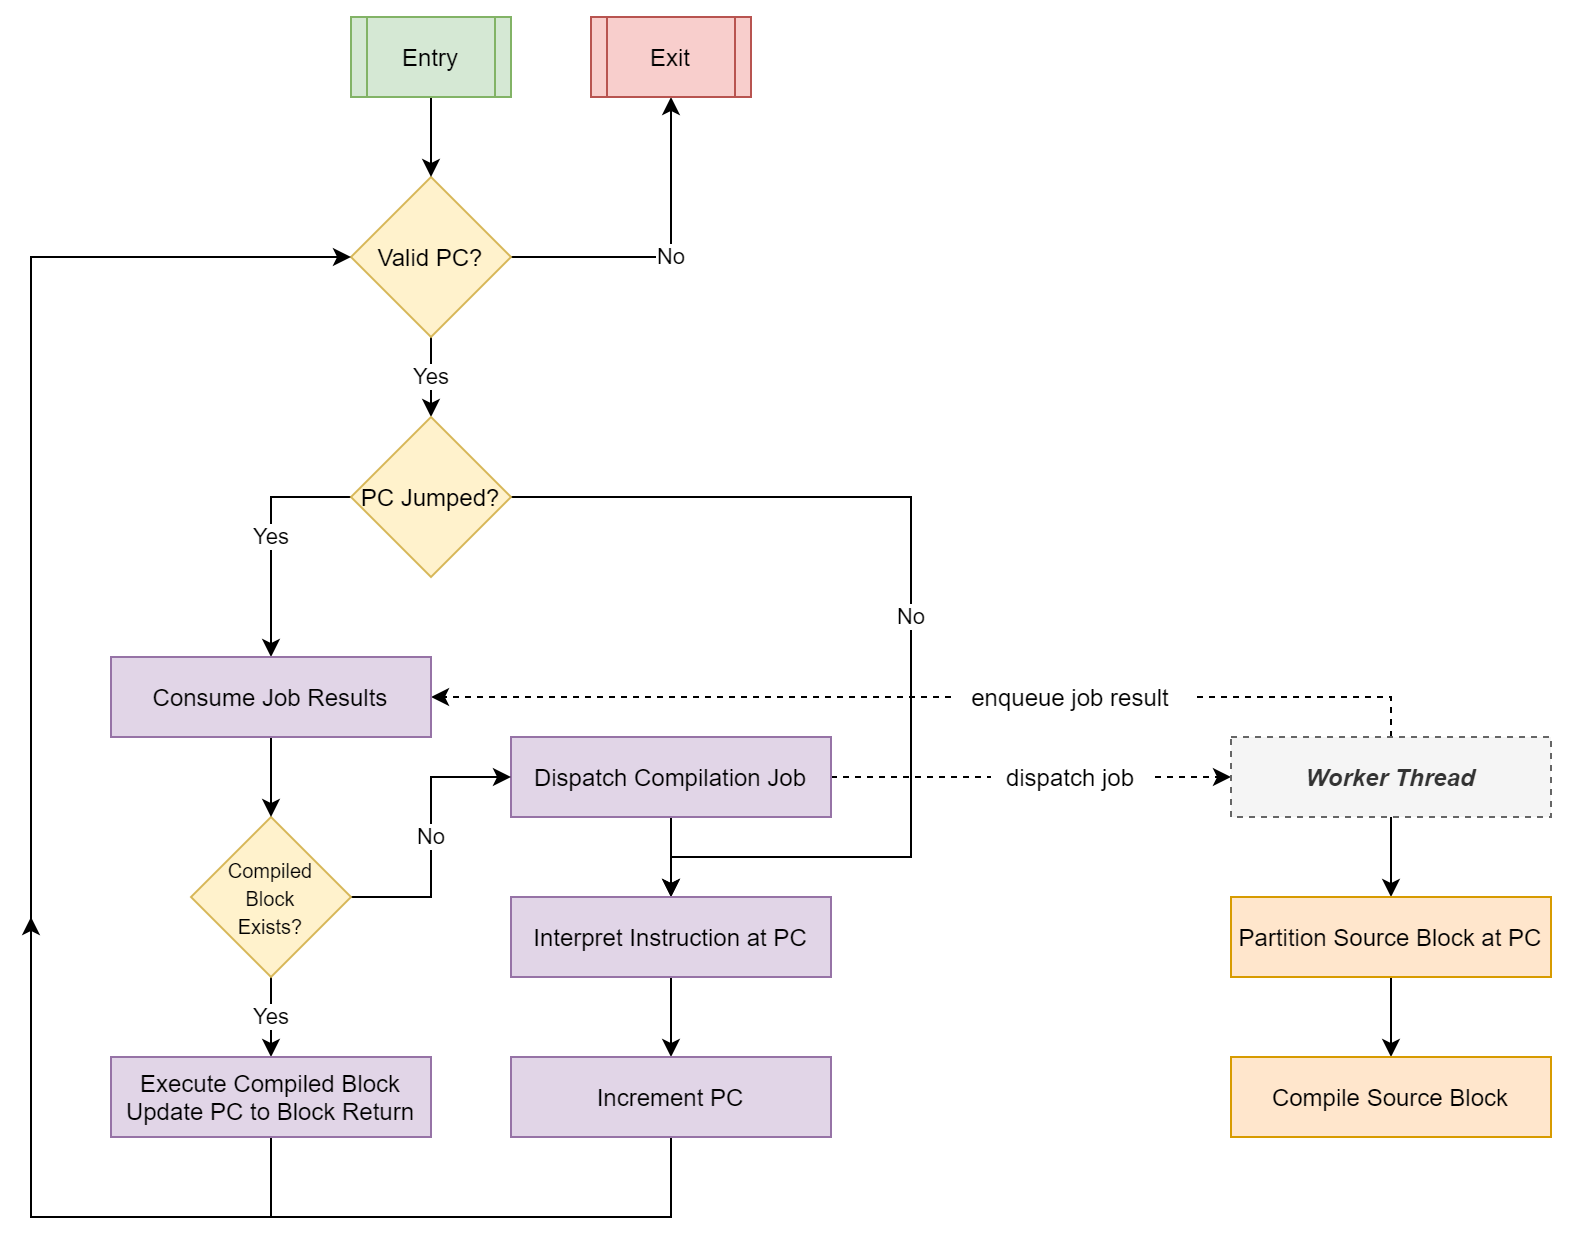

The diagram above was exported from draw.io. Its source (the exported page's mxGraphModel, read from the mxfile embedded in the PNG):
<mxGraphModel dx="1185" dy="685" grid="1" gridSize="10" guides="1" tooltips="1" connect="1" arrows="1" fold="1" page="1" pageScale="1" pageWidth="827" pageHeight="1169" math="0" shadow="0">
  <root>
    <mxCell id="0" />
    <mxCell id="1" parent="0" />
    <mxCell id="coIgZqXXq0_w5_-TDDHA-18" value="No" style="edgeStyle=orthogonalEdgeStyle;rounded=0;orthogonalLoop=1;jettySize=auto;html=1;exitX=1;exitY=0.5;exitDx=0;exitDy=0;entryX=0.5;entryY=1;entryDx=0;entryDy=0;" parent="1" source="coIgZqXXq0_w5_-TDDHA-1" target="coIgZqXXq0_w5_-TDDHA-16" edge="1">
      <mxGeometry relative="1" as="geometry" />
    </mxCell>
    <mxCell id="K6D-XohSizPnF7sgMfkW-15" value="Yes" style="edgeStyle=orthogonalEdgeStyle;rounded=0;orthogonalLoop=1;jettySize=auto;html=1;exitX=0.5;exitY=1;exitDx=0;exitDy=0;entryX=0.5;entryY=0;entryDx=0;entryDy=0;" parent="1" source="coIgZqXXq0_w5_-TDDHA-1" target="K6D-XohSizPnF7sgMfkW-8" edge="1">
      <mxGeometry relative="1" as="geometry" />
    </mxCell>
    <mxCell id="coIgZqXXq0_w5_-TDDHA-1" value="Valid PC?" style="rhombus;whiteSpace=wrap;html=1;fillColor=#fff2cc;strokeColor=#d6b656;" parent="1" vertex="1">
      <mxGeometry x="200" y="200" width="80" height="80" as="geometry" />
    </mxCell>
    <mxCell id="coIgZqXXq0_w5_-TDDHA-20" value="Yes" style="edgeStyle=orthogonalEdgeStyle;rounded=0;orthogonalLoop=1;jettySize=auto;html=1;exitX=0.5;exitY=1;exitDx=0;exitDy=0;entryX=0.5;entryY=0;entryDx=0;entryDy=0;" parent="1" source="coIgZqXXq0_w5_-TDDHA-22" target="coIgZqXXq0_w5_-TDDHA-9" edge="1">
      <mxGeometry relative="1" as="geometry">
        <mxPoint x="160" y="520" as="sourcePoint" />
      </mxGeometry>
    </mxCell>
    <mxCell id="coIgZqXXq0_w5_-TDDHA-12" style="edgeStyle=orthogonalEdgeStyle;rounded=0;orthogonalLoop=1;jettySize=auto;html=1;exitX=0.5;exitY=1;exitDx=0;exitDy=0;entryX=0.5;entryY=0;entryDx=0;entryDy=0;" parent="1" source="coIgZqXXq0_w5_-TDDHA-7" target="K6D-XohSizPnF7sgMfkW-11" edge="1">
      <mxGeometry relative="1" as="geometry">
        <mxPoint x="360" y="600" as="targetPoint" />
      </mxGeometry>
    </mxCell>
    <mxCell id="K6D-XohSizPnF7sgMfkW-35" style="edgeStyle=orthogonalEdgeStyle;rounded=0;orthogonalLoop=1;jettySize=auto;html=1;exitX=1;exitY=0.5;exitDx=0;exitDy=0;entryX=0;entryY=0.5;entryDx=0;entryDy=0;dashed=1;" parent="1" source="coIgZqXXq0_w5_-TDDHA-7" target="K6D-XohSizPnF7sgMfkW-19" edge="1">
      <mxGeometry relative="1" as="geometry" />
    </mxCell>
    <mxCell id="coIgZqXXq0_w5_-TDDHA-7" value="Dispatch Compilation Job" style="rounded=0;whiteSpace=wrap;html=1;fillColor=#e1d5e7;strokeColor=#9673a6;" parent="1" vertex="1">
      <mxGeometry x="280" y="480" width="160" height="40" as="geometry" />
    </mxCell>
    <mxCell id="K6D-XohSizPnF7sgMfkW-18" style="edgeStyle=orthogonalEdgeStyle;rounded=0;orthogonalLoop=1;jettySize=auto;html=1;exitX=0.5;exitY=1;exitDx=0;exitDy=0;" parent="1" source="coIgZqXXq0_w5_-TDDHA-9" edge="1">
      <mxGeometry relative="1" as="geometry">
        <mxPoint x="40" y="570" as="targetPoint" />
        <Array as="points">
          <mxPoint x="160" y="720" />
          <mxPoint x="40" y="720" />
        </Array>
      </mxGeometry>
    </mxCell>
    <mxCell id="coIgZqXXq0_w5_-TDDHA-9" value="Execute Compiled Block&lt;br&gt;Update PC to Block Return" style="rounded=0;whiteSpace=wrap;html=1;fillColor=#e1d5e7;strokeColor=#9673a6;" parent="1" vertex="1">
      <mxGeometry x="80" y="640" width="160" height="40" as="geometry" />
    </mxCell>
    <mxCell id="coIgZqXXq0_w5_-TDDHA-17" style="edgeStyle=orthogonalEdgeStyle;rounded=0;orthogonalLoop=1;jettySize=auto;html=1;exitX=0.5;exitY=1;exitDx=0;exitDy=0;entryX=0.5;entryY=0;entryDx=0;entryDy=0;" parent="1" source="coIgZqXXq0_w5_-TDDHA-15" target="coIgZqXXq0_w5_-TDDHA-1" edge="1">
      <mxGeometry relative="1" as="geometry" />
    </mxCell>
    <mxCell id="coIgZqXXq0_w5_-TDDHA-15" value="Entry" style="shape=process;whiteSpace=wrap;html=1;backgroundOutline=1;fillColor=#d5e8d4;strokeColor=#82b366;" parent="1" vertex="1">
      <mxGeometry x="200" y="120" width="80" height="40" as="geometry" />
    </mxCell>
    <mxCell id="coIgZqXXq0_w5_-TDDHA-16" value="Exit" style="shape=process;whiteSpace=wrap;html=1;backgroundOutline=1;fillColor=#f8cecc;strokeColor=#b85450;" parent="1" vertex="1">
      <mxGeometry x="320" y="120" width="80" height="40" as="geometry" />
    </mxCell>
    <mxCell id="K6D-XohSizPnF7sgMfkW-31" value="No" style="edgeStyle=orthogonalEdgeStyle;rounded=0;orthogonalLoop=1;jettySize=auto;html=1;exitX=1;exitY=0.5;exitDx=0;exitDy=0;entryX=0;entryY=0.5;entryDx=0;entryDy=0;" parent="1" source="coIgZqXXq0_w5_-TDDHA-22" target="coIgZqXXq0_w5_-TDDHA-7" edge="1">
      <mxGeometry relative="1" as="geometry" />
    </mxCell>
    <mxCell id="coIgZqXXq0_w5_-TDDHA-22" value="&lt;font style=&quot;font-size: 10px&quot;&gt;Compiled&lt;br&gt;Block&lt;br&gt;Exists?&lt;/font&gt;" style="rhombus;whiteSpace=wrap;html=1;fillColor=#fff2cc;strokeColor=#d6b656;" parent="1" vertex="1">
      <mxGeometry x="120" y="520" width="80" height="80" as="geometry" />
    </mxCell>
    <mxCell id="K6D-XohSizPnF7sgMfkW-10" value="No" style="edgeStyle=orthogonalEdgeStyle;rounded=0;orthogonalLoop=1;jettySize=auto;html=1;exitX=1;exitY=0.5;exitDx=0;exitDy=0;entryX=0.5;entryY=0;entryDx=0;entryDy=0;" parent="1" source="K6D-XohSizPnF7sgMfkW-8" target="K6D-XohSizPnF7sgMfkW-11" edge="1">
      <mxGeometry relative="1" as="geometry">
        <mxPoint x="520" y="480" as="targetPoint" />
        <Array as="points">
          <mxPoint x="480" y="360" />
          <mxPoint x="480" y="540" />
          <mxPoint x="360" y="540" />
        </Array>
      </mxGeometry>
    </mxCell>
    <mxCell id="K6D-XohSizPnF7sgMfkW-28" value="Yes" style="edgeStyle=orthogonalEdgeStyle;rounded=0;orthogonalLoop=1;jettySize=auto;html=1;exitX=0;exitY=0.5;exitDx=0;exitDy=0;entryX=0.5;entryY=0;entryDx=0;entryDy=0;" parent="1" source="K6D-XohSizPnF7sgMfkW-8" target="K6D-XohSizPnF7sgMfkW-27" edge="1">
      <mxGeometry relative="1" as="geometry" />
    </mxCell>
    <mxCell id="K6D-XohSizPnF7sgMfkW-8" value="PC Jumped?" style="rhombus;whiteSpace=wrap;html=1;fillColor=#fff2cc;strokeColor=#d6b656;" parent="1" vertex="1">
      <mxGeometry x="200" y="320" width="80" height="80" as="geometry" />
    </mxCell>
    <mxCell id="K6D-XohSizPnF7sgMfkW-14" style="edgeStyle=orthogonalEdgeStyle;rounded=0;orthogonalLoop=1;jettySize=auto;html=1;exitX=0.5;exitY=1;exitDx=0;exitDy=0;entryX=0.5;entryY=0;entryDx=0;entryDy=0;" parent="1" source="K6D-XohSizPnF7sgMfkW-11" target="K6D-XohSizPnF7sgMfkW-12" edge="1">
      <mxGeometry relative="1" as="geometry" />
    </mxCell>
    <mxCell id="K6D-XohSizPnF7sgMfkW-11" value="Interpret Instruction at PC" style="rounded=0;whiteSpace=wrap;html=1;fillColor=#e1d5e7;strokeColor=#9673a6;" parent="1" vertex="1">
      <mxGeometry x="280" y="560" width="160" height="40" as="geometry" />
    </mxCell>
    <mxCell id="K6D-XohSizPnF7sgMfkW-13" style="edgeStyle=orthogonalEdgeStyle;rounded=0;orthogonalLoop=1;jettySize=auto;html=1;exitX=0.5;exitY=1;exitDx=0;exitDy=0;entryX=0;entryY=0.5;entryDx=0;entryDy=0;" parent="1" source="K6D-XohSizPnF7sgMfkW-12" target="coIgZqXXq0_w5_-TDDHA-1" edge="1">
      <mxGeometry relative="1" as="geometry">
        <Array as="points">
          <mxPoint x="360" y="720" />
          <mxPoint x="40" y="720" />
          <mxPoint x="40" y="240" />
        </Array>
      </mxGeometry>
    </mxCell>
    <mxCell id="K6D-XohSizPnF7sgMfkW-12" value="Increment PC" style="rounded=0;whiteSpace=wrap;html=1;fillColor=#e1d5e7;strokeColor=#9673a6;" parent="1" vertex="1">
      <mxGeometry x="280" y="640" width="160" height="40" as="geometry" />
    </mxCell>
    <mxCell id="K6D-XohSizPnF7sgMfkW-24" style="edgeStyle=orthogonalEdgeStyle;rounded=0;orthogonalLoop=1;jettySize=auto;html=1;exitX=0.5;exitY=1;exitDx=0;exitDy=0;entryX=0.5;entryY=0;entryDx=0;entryDy=0;" parent="1" source="K6D-XohSizPnF7sgMfkW-19" target="K6D-XohSizPnF7sgMfkW-20" edge="1">
      <mxGeometry relative="1" as="geometry" />
    </mxCell>
    <mxCell id="K6D-XohSizPnF7sgMfkW-30" style="edgeStyle=orthogonalEdgeStyle;rounded=0;orthogonalLoop=1;jettySize=auto;html=1;exitX=0.5;exitY=0;exitDx=0;exitDy=0;entryX=1;entryY=0.5;entryDx=0;entryDy=0;dashed=1;" parent="1" source="K6D-XohSizPnF7sgMfkW-19" target="K6D-XohSizPnF7sgMfkW-27" edge="1">
      <mxGeometry relative="1" as="geometry">
        <Array as="points">
          <mxPoint x="720" y="460" />
        </Array>
      </mxGeometry>
    </mxCell>
    <mxCell id="K6D-XohSizPnF7sgMfkW-19" value="&lt;i&gt;&lt;b&gt;Worker Thread&lt;/b&gt;&lt;/i&gt;" style="rounded=0;whiteSpace=wrap;html=1;fillColor=#f5f5f5;strokeColor=#666666;fontColor=#333333;dashed=1;" parent="1" vertex="1">
      <mxGeometry x="640" y="480" width="160" height="40" as="geometry" />
    </mxCell>
    <mxCell id="K6D-XohSizPnF7sgMfkW-25" style="edgeStyle=orthogonalEdgeStyle;rounded=0;orthogonalLoop=1;jettySize=auto;html=1;exitX=0.5;exitY=1;exitDx=0;exitDy=0;entryX=0.5;entryY=0;entryDx=0;entryDy=0;" parent="1" source="K6D-XohSizPnF7sgMfkW-20" target="K6D-XohSizPnF7sgMfkW-21" edge="1">
      <mxGeometry relative="1" as="geometry" />
    </mxCell>
    <mxCell id="K6D-XohSizPnF7sgMfkW-20" value="Partition Source Block at PC" style="rounded=0;whiteSpace=wrap;html=1;fillColor=#ffe6cc;strokeColor=#d79b00;" parent="1" vertex="1">
      <mxGeometry x="640" y="560" width="160" height="40" as="geometry" />
    </mxCell>
    <mxCell id="K6D-XohSizPnF7sgMfkW-21" value="Compile Source Block" style="rounded=0;whiteSpace=wrap;html=1;fillColor=#ffe6cc;strokeColor=#d79b00;" parent="1" vertex="1">
      <mxGeometry x="640" y="640" width="160" height="40" as="geometry" />
    </mxCell>
    <mxCell id="K6D-XohSizPnF7sgMfkW-29" style="edgeStyle=orthogonalEdgeStyle;rounded=0;orthogonalLoop=1;jettySize=auto;html=1;exitX=0.5;exitY=1;exitDx=0;exitDy=0;entryX=0.5;entryY=0;entryDx=0;entryDy=0;" parent="1" source="K6D-XohSizPnF7sgMfkW-27" target="coIgZqXXq0_w5_-TDDHA-22" edge="1">
      <mxGeometry relative="1" as="geometry" />
    </mxCell>
    <mxCell id="K6D-XohSizPnF7sgMfkW-27" value="Consume Job Results" style="rounded=0;whiteSpace=wrap;html=1;fillColor=#e1d5e7;strokeColor=#9673a6;" parent="1" vertex="1">
      <mxGeometry x="80" y="440" width="160" height="40" as="geometry" />
    </mxCell>
    <mxCell id="K6D-XohSizPnF7sgMfkW-32" value="dispatch job" style="rounded=0;whiteSpace=wrap;html=1;dashed=1;gradientColor=none;strokeColor=none;" parent="1" vertex="1">
      <mxGeometry x="520" y="490" width="80" height="20" as="geometry" />
    </mxCell>
    <mxCell id="K6D-XohSizPnF7sgMfkW-36" value="enqueue job result" style="rounded=0;whiteSpace=wrap;html=1;dashed=1;gradientColor=none;strokeColor=none;" parent="1" vertex="1">
      <mxGeometry x="500" y="450" width="120" height="20" as="geometry" />
    </mxCell>
  </root>
</mxGraphModel>